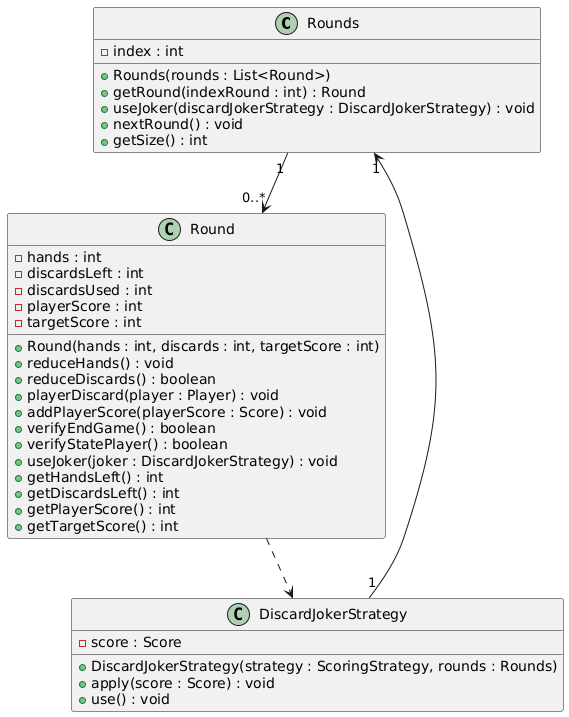

The diagram above was rendered by PlantUML. Its source (embedded in the PNG):
@startuml
class Rounds {
    - index : int
    + Rounds(rounds : List<Round>)
    + getRound(indexRound : int) : Round
    + useJoker(discardJokerStrategy : DiscardJokerStrategy) : void
    + nextRound() : void
    + getSize() : int
}

class Round {
    - hands : int
    - discardsLeft : int
    - discardsUsed : int
    - playerScore : int
    - targetScore : int
    + Round(hands : int, discards : int, targetScore : int)
    + reduceHands() : void
    + reduceDiscards() : boolean
    + playerDiscard(player : Player) : void
    + addPlayerScore(playerScore : Score) : void
    + verifyEndGame() : boolean
    + verifyStatePlayer() : boolean
    + useJoker(joker : DiscardJokerStrategy) : void
    + getHandsLeft() : int
    + getDiscardsLeft() : int
    + getPlayerScore() : int
    + getTargetScore() : int
}

class DiscardJokerStrategy {
    - score : Score
    + DiscardJokerStrategy(strategy : ScoringStrategy, rounds : Rounds)
    + apply(score : Score) : void
    + use() : void
}



Rounds "1" --> "0..*" Round
Round ..> DiscardJokerStrategy
DiscardJokerStrategy "1" --> "1" Rounds
@enduml